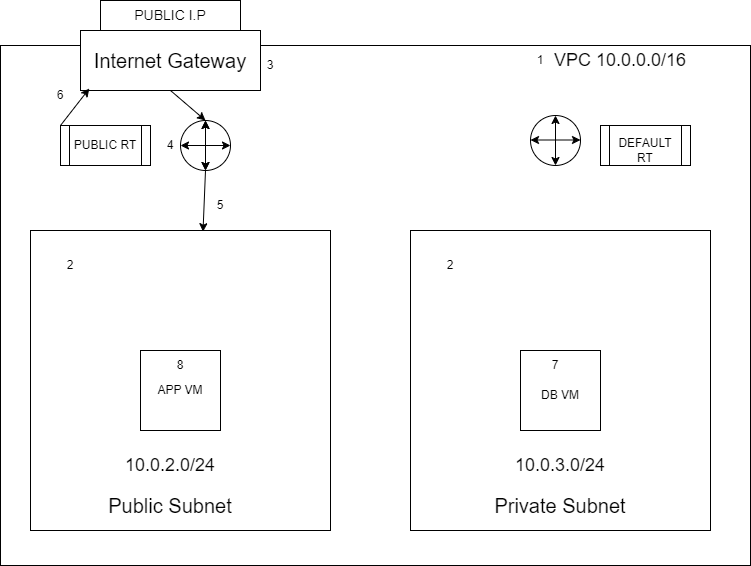

The diagram above was exported from draw.io. Its source (the exported page's mxGraphModel, read from the mxfile embedded in the PNG):
<mxGraphModel dx="1050" dy="566" grid="1" gridSize="10" guides="1" tooltips="1" connect="1" arrows="1" fold="1" page="1" pageScale="1" pageWidth="850" pageHeight="1100" math="0" shadow="0">
  <root>
    <mxCell id="0" />
    <mxCell id="1" parent="0" />
    <mxCell id="WSSnHSmBNhPVo7KWnC7X-35" value="" style="ellipse;whiteSpace=wrap;html=1;aspect=fixed;" vertex="1" parent="1">
      <mxGeometry x="95" y="270" width="50" height="50" as="geometry" />
    </mxCell>
    <mxCell id="WSSnHSmBNhPVo7KWnC7X-2" value="" style="rounded=0;whiteSpace=wrap;html=1;" vertex="1" parent="1">
      <mxGeometry x="50" y="75" width="750" height="520" as="geometry" />
    </mxCell>
    <mxCell id="WSSnHSmBNhPVo7KWnC7X-3" value="" style="whiteSpace=wrap;html=1;aspect=fixed;" vertex="1" parent="1">
      <mxGeometry x="80" y="260" width="300" height="300" as="geometry" />
    </mxCell>
    <mxCell id="WSSnHSmBNhPVo7KWnC7X-5" value="" style="whiteSpace=wrap;html=1;aspect=fixed;" vertex="1" parent="1">
      <mxGeometry x="460" y="260" width="300" height="300" as="geometry" />
    </mxCell>
    <mxCell id="WSSnHSmBNhPVo7KWnC7X-7" value="" style="rounded=0;whiteSpace=wrap;html=1;" vertex="1" parent="1">
      <mxGeometry x="130" y="60" width="180" height="60" as="geometry" />
    </mxCell>
    <mxCell id="WSSnHSmBNhPVo7KWnC7X-8" value="&lt;font style=&quot;font-size: 20px;&quot;&gt;Internet Gateway&lt;/font&gt;" style="text;html=1;strokeColor=none;fillColor=none;align=center;verticalAlign=middle;whiteSpace=wrap;rounded=0;" vertex="1" parent="1">
      <mxGeometry x="140" y="75" width="160" height="30" as="geometry" />
    </mxCell>
    <mxCell id="WSSnHSmBNhPVo7KWnC7X-9" value="&lt;font style=&quot;font-size: 20px;&quot;&gt;Private Subnet&lt;/font&gt;" style="text;html=1;strokeColor=none;fillColor=none;align=center;verticalAlign=middle;whiteSpace=wrap;rounded=0;" vertex="1" parent="1">
      <mxGeometry x="530" y="520" width="160" height="30" as="geometry" />
    </mxCell>
    <mxCell id="WSSnHSmBNhPVo7KWnC7X-10" value="&lt;font style=&quot;font-size: 20px;&quot;&gt;Public Subnet&lt;/font&gt;" style="text;html=1;strokeColor=none;fillColor=none;align=center;verticalAlign=middle;whiteSpace=wrap;rounded=0;" vertex="1" parent="1">
      <mxGeometry x="140" y="520" width="160" height="30" as="geometry" />
    </mxCell>
    <mxCell id="WSSnHSmBNhPVo7KWnC7X-11" value="&lt;span style=&quot;font-size: 18px;&quot;&gt;VPC 10.0.0.0/16&lt;/span&gt;" style="text;html=1;strokeColor=none;fillColor=none;align=center;verticalAlign=middle;whiteSpace=wrap;rounded=0;" vertex="1" parent="1">
      <mxGeometry x="550" y="75" width="240" height="30" as="geometry" />
    </mxCell>
    <mxCell id="WSSnHSmBNhPVo7KWnC7X-12" value="&lt;span style=&quot;font-size: 18px;&quot;&gt;10.0.3.0/24&lt;/span&gt;" style="text;html=1;strokeColor=none;fillColor=none;align=center;verticalAlign=middle;whiteSpace=wrap;rounded=0;" vertex="1" parent="1">
      <mxGeometry x="490" y="480" width="240" height="30" as="geometry" />
    </mxCell>
    <mxCell id="WSSnHSmBNhPVo7KWnC7X-13" value="&lt;span style=&quot;font-size: 18px;&quot;&gt;10.0.2.0/24&lt;/span&gt;" style="text;html=1;strokeColor=none;fillColor=none;align=center;verticalAlign=middle;whiteSpace=wrap;rounded=0;" vertex="1" parent="1">
      <mxGeometry x="100" y="480" width="240" height="30" as="geometry" />
    </mxCell>
    <mxCell id="WSSnHSmBNhPVo7KWnC7X-14" value="" style="whiteSpace=wrap;html=1;aspect=fixed;" vertex="1" parent="1">
      <mxGeometry x="190" y="380" width="80" height="80" as="geometry" />
    </mxCell>
    <mxCell id="WSSnHSmBNhPVo7KWnC7X-15" value="APP VM" style="text;html=1;strokeColor=none;fillColor=none;align=center;verticalAlign=middle;whiteSpace=wrap;rounded=0;" vertex="1" parent="1">
      <mxGeometry x="200" y="405" width="60" height="30" as="geometry" />
    </mxCell>
    <mxCell id="WSSnHSmBNhPVo7KWnC7X-16" value="" style="whiteSpace=wrap;html=1;aspect=fixed;" vertex="1" parent="1">
      <mxGeometry x="570" y="380" width="80" height="80" as="geometry" />
    </mxCell>
    <mxCell id="WSSnHSmBNhPVo7KWnC7X-17" value="DB VM" style="text;html=1;strokeColor=none;fillColor=none;align=center;verticalAlign=middle;whiteSpace=wrap;rounded=0;" vertex="1" parent="1">
      <mxGeometry x="580" y="410" width="60" height="30" as="geometry" />
    </mxCell>
    <mxCell id="WSSnHSmBNhPVo7KWnC7X-18" value="" style="ellipse;whiteSpace=wrap;html=1;aspect=fixed;" vertex="1" parent="1">
      <mxGeometry x="230" y="150" width="50" height="50" as="geometry" />
    </mxCell>
    <mxCell id="WSSnHSmBNhPVo7KWnC7X-22" value="" style="endArrow=classic;startArrow=classic;html=1;rounded=0;exitX=0.5;exitY=1;exitDx=0;exitDy=0;entryX=0.5;entryY=0;entryDx=0;entryDy=0;" edge="1" parent="1" source="WSSnHSmBNhPVo7KWnC7X-18" target="WSSnHSmBNhPVo7KWnC7X-18">
      <mxGeometry width="50" height="50" relative="1" as="geometry">
        <mxPoint x="240" y="200" as="sourcePoint" />
        <mxPoint x="290" y="150" as="targetPoint" />
      </mxGeometry>
    </mxCell>
    <mxCell id="WSSnHSmBNhPVo7KWnC7X-23" value="" style="endArrow=classic;startArrow=classic;html=1;rounded=0;exitX=1;exitY=0.5;exitDx=0;exitDy=0;entryX=0;entryY=0.5;entryDx=0;entryDy=0;" edge="1" parent="1" source="WSSnHSmBNhPVo7KWnC7X-18" target="WSSnHSmBNhPVo7KWnC7X-18">
      <mxGeometry width="50" height="50" relative="1" as="geometry">
        <mxPoint x="275" y="210" as="sourcePoint" />
        <mxPoint x="275" y="160" as="targetPoint" />
      </mxGeometry>
    </mxCell>
    <mxCell id="WSSnHSmBNhPVo7KWnC7X-24" value="" style="rounded=0;whiteSpace=wrap;html=1;" vertex="1" parent="1">
      <mxGeometry x="150" y="30" width="140" height="30" as="geometry" />
    </mxCell>
    <mxCell id="WSSnHSmBNhPVo7KWnC7X-25" value="&lt;font style=&quot;font-size: 14px;&quot;&gt;PUBLIC I.P&lt;/font&gt;" style="text;html=1;strokeColor=none;fillColor=none;align=center;verticalAlign=middle;whiteSpace=wrap;rounded=0;" vertex="1" parent="1">
      <mxGeometry x="170" y="30" width="100" height="30" as="geometry" />
    </mxCell>
    <mxCell id="WSSnHSmBNhPVo7KWnC7X-26" value="" style="shape=process;whiteSpace=wrap;html=1;backgroundOutline=1;" vertex="1" parent="1">
      <mxGeometry x="110" y="155" width="90" height="40" as="geometry" />
    </mxCell>
    <mxCell id="WSSnHSmBNhPVo7KWnC7X-27" value="PUBLIC RT" style="text;html=1;strokeColor=none;fillColor=none;align=center;verticalAlign=middle;whiteSpace=wrap;rounded=0;" vertex="1" parent="1">
      <mxGeometry x="115" y="160" width="80" height="30" as="geometry" />
    </mxCell>
    <mxCell id="WSSnHSmBNhPVo7KWnC7X-28" value="" style="endArrow=classic;html=1;rounded=0;entryX=0.575;entryY=0.004;entryDx=0;entryDy=0;entryPerimeter=0;exitX=0.5;exitY=1;exitDx=0;exitDy=0;" edge="1" parent="1" source="WSSnHSmBNhPVo7KWnC7X-18" target="WSSnHSmBNhPVo7KWnC7X-3">
      <mxGeometry width="50" height="50" relative="1" as="geometry">
        <mxPoint x="230" y="250" as="sourcePoint" />
        <mxPoint x="280" y="200" as="targetPoint" />
      </mxGeometry>
    </mxCell>
    <mxCell id="WSSnHSmBNhPVo7KWnC7X-29" value="" style="endArrow=classic;html=1;rounded=0;exitX=0.5;exitY=1;exitDx=0;exitDy=0;entryX=0.5;entryY=0;entryDx=0;entryDy=0;" edge="1" parent="1" source="WSSnHSmBNhPVo7KWnC7X-7" target="WSSnHSmBNhPVo7KWnC7X-18">
      <mxGeometry width="50" height="50" relative="1" as="geometry">
        <mxPoint x="300" y="160" as="sourcePoint" />
        <mxPoint x="350" y="110" as="targetPoint" />
      </mxGeometry>
    </mxCell>
    <mxCell id="WSSnHSmBNhPVo7KWnC7X-32" value="1" style="text;html=1;strokeColor=none;fillColor=none;align=center;verticalAlign=middle;whiteSpace=wrap;rounded=0;" vertex="1" parent="1">
      <mxGeometry x="560" y="75" width="60" height="30" as="geometry" />
    </mxCell>
    <mxCell id="WSSnHSmBNhPVo7KWnC7X-33" value="2" style="text;html=1;strokeColor=none;fillColor=none;align=center;verticalAlign=middle;whiteSpace=wrap;rounded=0;" vertex="1" parent="1">
      <mxGeometry x="470" y="280" width="60" height="30" as="geometry" />
    </mxCell>
    <mxCell id="WSSnHSmBNhPVo7KWnC7X-34" value="2" style="text;html=1;strokeColor=none;fillColor=none;align=center;verticalAlign=middle;whiteSpace=wrap;rounded=0;" vertex="1" parent="1">
      <mxGeometry x="90" y="280" width="60" height="30" as="geometry" />
    </mxCell>
    <mxCell id="WSSnHSmBNhPVo7KWnC7X-38" value="3" style="text;html=1;strokeColor=none;fillColor=none;align=center;verticalAlign=middle;whiteSpace=wrap;rounded=0;" vertex="1" parent="1">
      <mxGeometry x="290" y="80" width="60" height="30" as="geometry" />
    </mxCell>
    <mxCell id="WSSnHSmBNhPVo7KWnC7X-39" value="4" style="text;html=1;strokeColor=none;fillColor=none;align=center;verticalAlign=middle;whiteSpace=wrap;rounded=0;" vertex="1" parent="1">
      <mxGeometry x="190" y="160" width="60" height="30" as="geometry" />
    </mxCell>
    <mxCell id="WSSnHSmBNhPVo7KWnC7X-44" value="" style="endArrow=classic;html=1;rounded=0;entryX=0.049;entryY=0.967;entryDx=0;entryDy=0;entryPerimeter=0;" edge="1" parent="1" target="WSSnHSmBNhPVo7KWnC7X-7">
      <mxGeometry width="50" height="50" relative="1" as="geometry">
        <mxPoint x="110" y="155" as="sourcePoint" />
        <mxPoint x="160" y="105" as="targetPoint" />
      </mxGeometry>
    </mxCell>
    <mxCell id="WSSnHSmBNhPVo7KWnC7X-45" value="6" style="text;html=1;strokeColor=none;fillColor=none;align=center;verticalAlign=middle;whiteSpace=wrap;rounded=0;" vertex="1" parent="1">
      <mxGeometry x="80" y="110" width="60" height="30" as="geometry" />
    </mxCell>
    <mxCell id="WSSnHSmBNhPVo7KWnC7X-46" value="" style="ellipse;whiteSpace=wrap;html=1;aspect=fixed;" vertex="1" parent="1">
      <mxGeometry x="580" y="145" width="50" height="50" as="geometry" />
    </mxCell>
    <mxCell id="WSSnHSmBNhPVo7KWnC7X-47" value="" style="endArrow=classic;startArrow=classic;html=1;rounded=0;exitX=1;exitY=0.5;exitDx=0;exitDy=0;entryX=0;entryY=0.5;entryDx=0;entryDy=0;" edge="1" parent="1">
      <mxGeometry width="50" height="50" relative="1" as="geometry">
        <mxPoint x="630" y="169.5" as="sourcePoint" />
        <mxPoint x="580" y="169.5" as="targetPoint" />
      </mxGeometry>
    </mxCell>
    <mxCell id="WSSnHSmBNhPVo7KWnC7X-48" value="" style="endArrow=classic;startArrow=classic;html=1;rounded=0;exitX=0.5;exitY=1;exitDx=0;exitDy=0;entryX=0.5;entryY=0;entryDx=0;entryDy=0;" edge="1" parent="1">
      <mxGeometry width="50" height="50" relative="1" as="geometry">
        <mxPoint x="255" y="200" as="sourcePoint" />
        <mxPoint x="255" y="150" as="targetPoint" />
      </mxGeometry>
    </mxCell>
    <mxCell id="WSSnHSmBNhPVo7KWnC7X-49" value="" style="endArrow=classic;startArrow=classic;html=1;rounded=0;exitX=0.5;exitY=0;exitDx=0;exitDy=0;entryX=0.5;entryY=1;entryDx=0;entryDy=0;" edge="1" parent="1" source="WSSnHSmBNhPVo7KWnC7X-46" target="WSSnHSmBNhPVo7KWnC7X-46">
      <mxGeometry width="50" height="50" relative="1" as="geometry">
        <mxPoint x="640" y="179.5" as="sourcePoint" />
        <mxPoint x="590" y="179.5" as="targetPoint" />
      </mxGeometry>
    </mxCell>
    <mxCell id="WSSnHSmBNhPVo7KWnC7X-50" value="PUBLIC RT" style="text;html=1;strokeColor=none;fillColor=none;align=center;verticalAlign=middle;whiteSpace=wrap;rounded=0;" vertex="1" parent="1">
      <mxGeometry x="655" y="160" width="80" height="30" as="geometry" />
    </mxCell>
    <mxCell id="WSSnHSmBNhPVo7KWnC7X-51" value="" style="shape=process;whiteSpace=wrap;html=1;backgroundOutline=1;" vertex="1" parent="1">
      <mxGeometry x="650" y="155" width="90" height="40" as="geometry" />
    </mxCell>
    <mxCell id="WSSnHSmBNhPVo7KWnC7X-52" value="DEFAULT RT" style="text;html=1;strokeColor=none;fillColor=none;align=center;verticalAlign=middle;whiteSpace=wrap;rounded=0;" vertex="1" parent="1">
      <mxGeometry x="660" y="165" width="70" height="30" as="geometry" />
    </mxCell>
    <mxCell id="WSSnHSmBNhPVo7KWnC7X-53" value="5" style="text;html=1;strokeColor=none;fillColor=none;align=center;verticalAlign=middle;whiteSpace=wrap;rounded=0;" vertex="1" parent="1">
      <mxGeometry x="240" y="220" width="60" height="30" as="geometry" />
    </mxCell>
    <mxCell id="WSSnHSmBNhPVo7KWnC7X-54" value="7" style="text;html=1;strokeColor=none;fillColor=none;align=center;verticalAlign=middle;whiteSpace=wrap;rounded=0;" vertex="1" parent="1">
      <mxGeometry x="575" y="380" width="60" height="30" as="geometry" />
    </mxCell>
    <mxCell id="WSSnHSmBNhPVo7KWnC7X-55" value="8" style="text;html=1;strokeColor=none;fillColor=none;align=center;verticalAlign=middle;whiteSpace=wrap;rounded=0;" vertex="1" parent="1">
      <mxGeometry x="200" y="380" width="60" height="30" as="geometry" />
    </mxCell>
  </root>
</mxGraphModel>